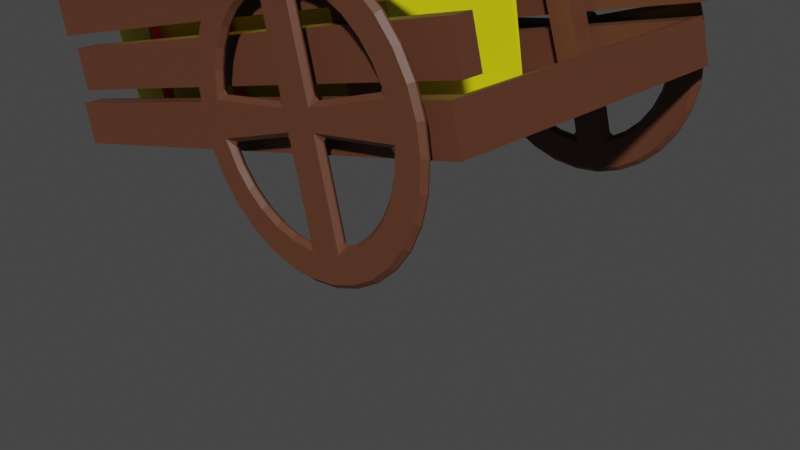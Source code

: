 # Source: wheelbarroe.blend  (saved by Blender 3.4.6; exported with 4.5.12 LTS)
import bpy
from mathutils import Matrix  # noqa: F401  (used for matrix-valued properties, if any)

bpy.ops.wm.read_factory_settings(use_empty=True)
scene = bpy.context.scene
scene.name = 'Scene'

# ---- collections
col_collection = bpy.data.collections.new('Collection'); scene.collection.children.link(col_collection)

# ---- materials (node trees are filled in below, after node groups)
mat_material = bpy.data.materials.new('Material')
mat_material.use_transparent_shadow = False
mat_material_001 = bpy.data.materials.new('Material.001')
mat_material_001.use_transparent_shadow = False
mat_material_002 = bpy.data.materials.new('Material.002')
mat_material_002.use_transparent_shadow = False

# ---- material node trees
mat_material.use_nodes = True; mat_material.node_tree.nodes.clear()
_N = mat_material.node_tree.nodes; _L = mat_material.node_tree.links
n0 = _N.new('ShaderNodeBsdfPrincipled'); n0.name = 'Principled BSDF'; n0.location = (10, 300)
n0.distribution = 'GGX'
n0.subsurface_method = 'RANDOM_WALK_SKIN'
n0.inputs[0].default_value = (0.1132, 0.04022, 0.02074, 1.0)
n0.inputs[3].default_value = 1.45
n0.inputs[27].default_value = (0.0, 0.0, 0.0, 1.0)
n0.inputs[28].default_value = 1.0
n1 = _N.new('ShaderNodeOutputMaterial'); n1.name = 'Material Output'; n1.location = (300, 300)
_L.new(n0.outputs[0], n1.inputs[0])
n1.is_active_output = True
mat_material_001.use_nodes = True; mat_material_001.node_tree.nodes.clear()
_N = mat_material_001.node_tree.nodes; _L = mat_material_001.node_tree.links
n0 = _N.new('ShaderNodeBsdfPrincipled'); n0.name = 'Principled BSDF'; n0.location = (10, 300)
n0.distribution = 'GGX'
n0.subsurface_method = 'RANDOM_WALK_SKIN'
n0.inputs[0].default_value = (0.8, 0.7727, 0.003587, 1.0)
n0.inputs[3].default_value = 1.45
n0.inputs[27].default_value = (0.0, 0.0, 0.0, 1.0)
n0.inputs[28].default_value = 1.0
n1 = _N.new('ShaderNodeOutputMaterial'); n1.name = 'Material Output'; n1.location = (300, 300)
_L.new(n0.outputs[0], n1.inputs[0])
n1.is_active_output = True
mat_material_002.use_nodes = True; mat_material_002.node_tree.nodes.clear()
_N = mat_material_002.node_tree.nodes; _L = mat_material_002.node_tree.links
n0 = _N.new('ShaderNodeBsdfPrincipled'); n0.name = 'Principled BSDF'; n0.location = (10, 300)
n0.distribution = 'GGX'
n0.subsurface_method = 'RANDOM_WALK_SKIN'
n0.inputs[0].default_value = (0.8, 0.0, 0.001791, 1.0)
n0.inputs[3].default_value = 1.45
n0.inputs[27].default_value = (0.0, 0.0, 0.0, 1.0)
n0.inputs[28].default_value = 1.0
n1 = _N.new('ShaderNodeOutputMaterial'); n1.name = 'Material Output'; n1.location = (300, 300)
_L.new(n0.outputs[0], n1.inputs[0])
n1.is_active_output = True

# ---- world
world_world = bpy.data.worlds.new('World'); scene.world = world_world
world_world.use_nodes = True; world_world.node_tree.nodes.clear()
_N = world_world.node_tree.nodes; _L = world_world.node_tree.links
n0 = _N.new('ShaderNodeOutputWorld'); n0.name = 'World Output'; n0.location = (300, 300)
n1 = _N.new('ShaderNodeBackground'); n1.name = 'Background'; n1.location = (10, 300)
n1.inputs[0].default_value = (0.05088, 0.05088, 0.05088, 1.0)
_L.new(n1.outputs[0], n0.inputs[0])
n0.is_active_output = True
world_world.color = (0.05088, 0.05088, 0.05088)
world_world.use_sun_shadow = False
world_world.sun_shadow_jitter_overblur = 0.0

# ---- cameras
cam_camera = bpy.data.cameras.new('Camera')
cam_camera.clip_end = 100.0
cam_camera.ortho_scale = 7.314

# ---- meshes
me_cube = bpy.data.meshes.new('Cube')
me_cube.from_pydata([(-1.0, -15.76, -1.0), (-1.0, -15.76, 1.0), (-1.0, -13.76, -1.0), (-1.0, -13.76, 1.0), (1.0, -15.76, -1.0), (1.0, -15.76, 1.0), (1.0, -13.76, -1.0), (1.0, -13.76, 1.0), (0.4568, -16.98, 0.125), (0.07517, -16.98, -4.724), (0.4568, -16.98, -9.573), (0.8383, -16.98, -4.724), (0.4568, -17.99, 0.125), (0.07517, -17.99, -4.724), (0.4568, -17.99, -9.573), (0.8383, -17.99, -4.724), (0.4568, -17.41, 1.698), (0.4568, -16.98, 1.504), (0.3611, -16.98, 1.385), (0.3582, -17.41, 1.575), (0.2692, -16.98, 1.03), (0.2634, -17.41, 1.209), (0.1845, -16.98, 0.4547), (0.176, -17.41, 0.6157), (0.1102, -16.98, -0.3198), (0.09941, -17.41, -0.1829), (0.04923, -16.98, -1.264), (0.03656, -17.41, -1.156), (0.003933, -16.98, -2.34), (-0.01014, -17.41, -2.266), (-0.02396, -16.98, -3.509), (-0.0389, -17.41, -3.471), (-0.03338, -16.98, -4.724), (-0.04861, -17.41, -4.724), (-0.02396, -16.98, -5.939), (-0.0389, -17.41, -5.977), (0.003933, -16.98, -7.107), (-0.01014, -17.41, -7.181), (0.04923, -16.98, -8.184), (0.03656, -17.41, -8.291), (0.1102, -16.98, -9.128), (0.09941, -17.41, -9.265), (0.1845, -16.98, -9.902), (0.176, -17.41, -10.06), (0.2692, -16.98, -10.48), (0.2634, -17.41, -10.66), (0.3611, -16.98, -10.83), (0.3582, -17.41, -11.02), (0.4568, -16.98, -10.95), (0.4568, -17.41, -11.15), (0.5524, -16.98, -10.83), (0.5553, -17.41, -11.02), (0.6443, -16.98, -10.48), (0.6501, -17.41, -10.66), (0.7291, -16.98, -9.902), (0.7375, -17.41, -10.06), (0.8033, -16.98, -9.128), (0.8141, -17.41, -9.265), (0.8643, -16.98, -8.184), (0.8769, -17.41, -8.291), (0.9096, -16.98, -7.107), (0.9236, -17.41, -7.181), (0.9375, -16.98, -5.939), (0.9524, -17.41, -5.977), (0.9469, -16.98, -4.724), (0.9621, -17.41, -4.724), (0.9375, -16.98, -3.509), (0.9524, -17.41, -3.471), (0.9096, -16.98, -2.34), (0.9236, -17.41, -2.266), (0.8643, -16.98, -1.264), (0.8769, -17.41, -1.156), (0.8033, -16.98, -0.3198), (0.8141, -17.41, -0.1829), (0.7291, -16.98, 0.4547), (0.7375, -17.41, 0.6157), (0.6443, -16.98, 1.03), (0.6501, -17.41, 1.209), (0.5524, -16.98, 1.385), (0.5553, -17.41, 1.575), (0.3678, -17.41, -0.02409), (0.3975, -16.98, 0.2916), (0.3823, -17.41, -0.1608), (0.3107, -17.41, -0.2441), (0.3049, -16.98, -0.06525), (0.2448, -17.41, -0.6922), (0.2363, -16.98, -0.5312), (0.1869, -17.41, -1.295), (0.1762, -16.98, -1.158), (0.1395, -17.41, -2.03), (0.1268, -16.98, -1.922), (0.1042, -17.41, -2.868), (0.09015, -16.98, -2.794), (0.08691, -17.41, -3.593), (0.09762, -17.41, -3.792), (0.06251, -16.98, -3.952), (0.08691, -17.41, -5.854), (0.06251, -16.98, -5.496), (0.09762, -17.41, -5.655), (0.1042, -17.41, -6.579), (0.09015, -16.98, -6.653), (0.1395, -17.41, -7.418), (0.1268, -16.98, -7.525), (0.1869, -17.41, -8.152), (0.1762, -16.98, -8.289), (0.2448, -17.41, -8.755), (0.2363, -16.98, -8.916), (0.3107, -17.41, -9.203), (0.3049, -16.98, -9.382), (0.3678, -17.41, -9.423), (0.3823, -17.41, -9.287), (0.3975, -16.98, -9.739), (0.5457, -17.41, -9.423), (0.516, -16.98, -9.739), (0.5312, -17.41, -9.287), (0.6028, -17.41, -9.203), (0.6086, -16.98, -9.382), (0.6687, -17.41, -8.755), (0.6772, -16.98, -8.916), (0.7266, -17.41, -8.152), (0.7373, -16.98, -8.289), (0.774, -17.41, -7.418), (0.7867, -16.98, -7.525), (0.8093, -17.41, -6.579), (0.8234, -16.98, -6.653), (0.8266, -17.41, -5.854), (0.8159, -17.41, -5.655), (0.851, -16.98, -5.496), (0.8266, -17.41, -3.593), (0.851, -16.98, -3.952), (0.8159, -17.41, -3.792), (0.8093, -17.41, -2.868), (0.8234, -16.98, -2.794), (0.774, -17.41, -2.03), (0.7867, -16.98, -1.922), (0.7266, -17.41, -1.295), (0.7373, -16.98, -1.158), (0.6687, -17.41, -0.6922), (0.6772, -16.98, -0.5312), (0.6028, -17.41, -0.2441), (0.6086, -16.98, -0.06525), (0.5457, -17.41, -0.02409), (0.5312, -17.41, -0.1608), (0.516, -16.98, 0.2916), (0.3823, -17.41, -5.573), (0.3672, -17.41, -5.395), (0.3975, -16.98, -5.173), (0.5312, -17.41, -5.573), (0.516, -16.98, -5.173), (0.5463, -17.41, -5.395), (0.3823, -17.41, -3.876), (0.3975, -16.98, -4.276), (0.3672, -17.41, -4.054), (0.5312, -17.41, -3.876), (0.5463, -17.41, -4.054), (0.516, -16.98, -4.276), (0.4568, -17.99, 1.504), (0.4568, -17.56, 1.698), (0.3582, -17.56, 1.575), (0.3611, -17.99, 1.385), (0.2634, -17.56, 1.209), (0.2692, -17.99, 1.03), (0.176, -17.56, 0.6157), (0.1845, -17.99, 0.4547), (0.09941, -17.56, -0.1829), (0.1102, -17.99, -0.3198), (0.03656, -17.56, -1.156), (0.04923, -17.99, -1.264), (-0.01014, -17.56, -2.266), (0.003933, -17.99, -2.34), (-0.0389, -17.56, -3.471), (-0.02396, -17.99, -3.509), (-0.04861, -17.56, -4.724), (-0.03338, -17.99, -4.724), (-0.0389, -17.56, -5.977), (-0.02396, -17.99, -5.939), (-0.01014, -17.56, -7.181), (0.003933, -17.99, -7.107), (0.03656, -17.56, -8.291), (0.04923, -17.99, -8.184), (0.09941, -17.56, -9.265), (0.1102, -17.99, -9.128), (0.176, -17.56, -10.06), (0.1845, -17.99, -9.902), (0.2634, -17.56, -10.66), (0.2692, -17.99, -10.48), (0.3582, -17.56, -11.02), (0.3611, -17.99, -10.83), (0.4568, -17.56, -11.15), (0.4568, -17.99, -10.95), (0.5553, -17.56, -11.02), (0.5524, -17.99, -10.83), (0.6501, -17.56, -10.66), (0.6443, -17.99, -10.48), (0.7375, -17.56, -10.06), (0.7291, -17.99, -9.902), (0.8141, -17.56, -9.265), (0.8033, -17.99, -9.128), (0.8769, -17.56, -8.291), (0.8643, -17.99, -8.184), (0.9236, -17.56, -7.181), (0.9096, -17.99, -7.107), (0.9524, -17.56, -5.977), (0.9375, -17.99, -5.939), (0.9621, -17.56, -4.724), (0.9469, -17.99, -4.724), (0.9524, -17.56, -3.471), (0.9375, -17.99, -3.509), (0.9236, -17.56, -2.266), (0.9096, -17.99, -2.34), (0.8769, -17.56, -1.156), (0.8643, -17.99, -1.264), (0.8141, -17.56, -0.1829), (0.8033, -17.99, -0.3198), (0.7375, -17.56, 0.6157), (0.7291, -17.99, 0.4547), (0.6501, -17.56, 1.209), (0.6443, -17.99, 1.03), (0.5553, -17.56, 1.575), (0.5524, -17.99, 1.385), (0.3678, -17.56, -0.02409), (0.3823, -17.56, -0.1608), (0.3975, -17.99, 0.2916), (0.3049, -17.99, -0.06525), (0.3107, -17.56, -0.2441), (0.2363, -17.99, -0.5312), (0.2448, -17.56, -0.6922), (0.1762, -17.99, -1.158), (0.1869, -17.56, -1.295), (0.1268, -17.99, -1.922), (0.1395, -17.56, -2.03), (0.09015, -17.99, -2.794), (0.1042, -17.56, -2.868), (0.08691, -17.56, -3.593), (0.06251, -17.99, -3.952), (0.09762, -17.56, -3.792), (0.08691, -17.56, -5.854), (0.09762, -17.56, -5.655), (0.06251, -17.99, -5.496), (0.09015, -17.99, -6.653), (0.1042, -17.56, -6.579), (0.1268, -17.99, -7.525), (0.1395, -17.56, -7.418), (0.1762, -17.99, -8.289), (0.1869, -17.56, -8.152), (0.2363, -17.99, -8.916), (0.2448, -17.56, -8.755), (0.3049, -17.99, -9.382), (0.3107, -17.56, -9.203), (0.3678, -17.56, -9.423), (0.3975, -17.99, -9.739), (0.3823, -17.56, -9.287), (0.5457, -17.56, -9.423), (0.5312, -17.56, -9.287), (0.516, -17.99, -9.739), (0.6086, -17.99, -9.382), (0.6028, -17.56, -9.203), (0.6772, -17.99, -8.916), (0.6687, -17.56, -8.755), (0.7373, -17.99, -8.289), (0.7266, -17.56, -8.152), (0.7867, -17.99, -7.525), (0.774, -17.56, -7.418), (0.8234, -17.99, -6.653), (0.8093, -17.56, -6.579), (0.8266, -17.56, -5.854), (0.851, -17.99, -5.496), (0.8159, -17.56, -5.655), (0.8266, -17.56, -3.593), (0.8159, -17.56, -3.792), (0.851, -17.99, -3.952), (0.8234, -17.99, -2.794), (0.8093, -17.56, -2.868), (0.7867, -17.99, -1.922), (0.774, -17.56, -2.03), (0.7373, -17.99, -1.158), (0.7266, -17.56, -1.295), (0.6772, -17.99, -0.5312), (0.6687, -17.56, -0.6922), (0.6086, -17.99, -0.06525), (0.6028, -17.56, -0.2441), (0.5457, -17.56, -0.02409), (0.516, -17.99, 0.2916), (0.5312, -17.56, -0.1608), (0.3823, -17.56, -5.573), (0.3975, -17.99, -5.173), (0.3672, -17.56, -5.395), (0.5312, -17.56, -5.573), (0.5463, -17.56, -5.395), (0.516, -17.99, -5.173), (0.3823, -17.56, -3.876), (0.3672, -17.56, -4.054), (0.3975, -17.99, -4.276), (0.5312, -17.56, -3.876), (0.516, -17.99, -4.276), (0.5463, -17.56, -4.054), (-0.9458, -15.76, -3.638), (-0.9458, -15.76, -1.638), (-0.9458, -13.76, -3.638), (-0.9458, -13.76, -1.638), (1.054, -15.76, -3.638), (1.054, -15.76, -1.638), (1.054, -13.76, -3.638), (1.054, -13.76, -1.638), (-1.0, -15.76, -6.271), (-1.0, -15.76, -4.271), (-1.0, -13.76, -6.271), (-1.0, -13.76, -4.271), (1.0, -15.76, -6.271), (1.0, -15.76, -4.271), (1.0, -13.76, -6.271), (1.0, -13.76, -4.271), (-0.6671, -13.76, -6.271), (-0.6671, -13.76, -4.271), (-0.6671, -15.76, -6.271), (-0.6671, -15.76, -4.271), (1.0, 0.0, -6.271), (-0.6671, 0.0, -6.271), (1.0, -13.76, -5.971), (-0.6671, -13.76, -5.971), (1.0, 0.0, -5.971), (-0.6671, 0.0, -5.971), (0.5248, -13.74, -6.046), (0.4935, -13.74, 0.9138), (0.5248, -11.57, -6.046), (0.4935, -11.57, 0.9138), (0.6193, -13.74, -5.977), (0.5879, -13.74, 0.9825), (0.6193, -11.57, -5.977), (0.5879, -11.57, 0.9825), (1.0, 0.0, -4.274), (0.9787, -13.76, -4.271), (0.9787, 0.0, -6.271), (0.9787, -13.76, -5.971), (0.9787, 0.0, -5.971), (0.9787, 0.0, -4.274), (0.4721, -15.68, -4.481), (0.4721, -17.04, -4.481), (0.4781, -15.68, -4.507), (0.4781, -17.04, -4.507), (0.4835, -15.68, -4.544), (0.4835, -17.04, -4.544), (0.4883, -15.68, -4.589), (0.4883, -17.04, -4.589), (0.4922, -15.68, -4.642), (0.4922, -17.04, -4.642), (0.4951, -15.68, -4.7), (0.4951, -17.04, -4.7), (0.4969, -15.68, -4.76), (0.4969, -17.04, -4.76), (0.4975, -15.68, -4.821), (0.4975, -17.04, -4.821), (0.4969, -15.68, -4.88), (0.4969, -17.04, -4.88), (0.4951, -15.68, -4.935), (0.4951, -17.04, -4.935), (0.4921, -15.68, -4.984), (0.4921, -17.04, -4.984), (0.4882, -15.68, -5.025), (0.4882, -17.04, -5.025), (0.4834, -15.68, -5.056), (0.4834, -17.04, -5.056), (0.4779, -15.68, -5.076), (0.4779, -17.04, -5.076), (0.4658, -15.68, -5.081), (0.4658, -17.04, -5.081), (0.4597, -15.68, -5.066), (0.4597, -17.04, -5.066), (0.4537, -15.68, -5.039), (0.4537, -17.04, -5.039), (0.4483, -15.68, -5.003), (0.4483, -17.04, -5.003), (0.4435, -15.68, -4.957), (0.4435, -17.04, -4.957), (0.4396, -15.68, -4.905), (0.4396, -17.04, -4.905), (0.4367, -15.68, -4.847), (0.4367, -17.04, -4.847), (0.4349, -15.68, -4.787), (0.4349, -17.04, -4.787), (0.4343, -15.68, -4.726), (0.4343, -17.04, -4.726), (0.4349, -15.68, -4.666), (0.4349, -17.04, -4.666), (0.4367, -15.68, -4.611), (0.4367, -17.04, -4.611), (0.4397, -15.68, -4.563), (0.4397, -17.04, -4.563), (0.4436, -15.68, -4.522), (0.4436, -17.04, -4.522), (0.4484, -15.68, -4.491), (0.4484, -17.04, -4.491), (0.4539, -15.68, -4.471), (0.4539, -17.04, -4.471), (0.4598, -15.68, -4.462), (0.4598, -17.04, -4.462)], [], [(0, 1, 3, 2), (2, 3, 7, 6), (6, 7, 5, 4), (4, 5, 1, 0), (2, 6, 4, 0), (7, 3, 1, 5), (55, 57, 196, 194), (29, 31, 170, 168), (57, 59, 198, 196), (31, 33, 172, 170), (59, 61, 200, 198), (33, 35, 174, 172), (61, 63, 202, 200), (35, 37, 176, 174), (63, 65, 204, 202), (37, 39, 178, 176), (65, 67, 206, 204), (39, 41, 180, 178), (67, 69, 208, 206), (41, 43, 182, 180), (69, 71, 210, 208), (43, 45, 184, 182), (71, 73, 212, 210), (45, 47, 186, 184), (79, 16, 157, 218), (73, 75, 214, 212), (47, 49, 188, 186), (21, 23, 162, 160), (75, 77, 216, 214), (49, 51, 190, 188), (23, 25, 164, 162), (77, 79, 218, 216), (51, 53, 192, 190), (25, 27, 166, 164), (81, 8, 143, 155, 151), (53, 55, 194, 192), (27, 29, 168, 166), (18, 17, 8, 81), (144, 110, 251, 284), (159, 222, 12, 156), (82, 150, 290, 221), (149, 126, 267, 288), (152, 94, 235, 291), (197, 259, 257, 195), (171, 234, 231, 169), (199, 261, 259, 197), (173, 13, 234, 171), (201, 263, 261, 199), (175, 238, 13, 173), (203, 266, 263, 201), (177, 239, 238, 175), (205, 15, 266, 203), (179, 241, 239, 177), (207, 270, 15, 205), (181, 243, 241, 179), (209, 271, 270, 207), (183, 245, 243, 181), (211, 273, 271, 209), (185, 247, 245, 183), (213, 275, 273, 211), (187, 250, 247, 185), (156, 12, 282, 219), (215, 277, 275, 213), (189, 14, 250, 187), (163, 225, 223, 161), (217, 279, 277, 215), (191, 254, 14, 189), (165, 227, 225, 163), (219, 282, 279, 217), (193, 255, 254, 191), (167, 229, 227, 165), (222, 292, 294, 282, 12), (195, 257, 255, 193), (169, 231, 229, 167), (161, 223, 222, 159), (266, 15, 270, 294, 289), (13, 238, 285, 292, 234), (292, 285, 289, 294), (285, 250, 14, 254, 289), (17, 78, 143, 8), (20, 18, 81, 84), (22, 20, 84, 86), (24, 22, 86, 88), (26, 24, 88, 90), (28, 26, 90, 92), (30, 28, 92, 95), (32, 30, 95, 9), (34, 32, 9, 97), (36, 34, 97, 100), (38, 36, 100, 102), (40, 38, 102, 104), (42, 40, 104, 106), (44, 42, 106, 108), (46, 44, 108, 111), (48, 46, 111, 10), (50, 48, 10, 113), (52, 50, 113, 116), (54, 52, 116, 118), (56, 54, 118, 120), (58, 56, 120, 122), (60, 58, 122, 124), (62, 60, 124, 127), (64, 62, 127, 11), (66, 64, 11, 129), (68, 66, 129, 132), (70, 68, 132, 134), (72, 70, 134, 136), (74, 72, 136, 138), (76, 74, 138, 140), (78, 76, 140, 143), (19, 21, 160, 158), (85, 83, 224, 226), (87, 85, 226, 228), (89, 87, 228, 230), (91, 89, 230, 232), (93, 91, 232, 233), (9, 95, 151, 146, 97), (98, 145, 286, 237), (103, 101, 242, 244), (105, 103, 244, 246), (107, 105, 246, 248), (109, 107, 248, 249), (146, 148, 113, 10, 111), (114, 147, 287, 253), (119, 117, 258, 260), (121, 119, 260, 262), (123, 121, 262, 264), (125, 123, 264, 265), (127, 148, 155, 129, 11), (130, 154, 295, 269), (135, 133, 274, 276), (137, 135, 276, 278), (139, 137, 278, 280), (141, 139, 280, 281), (153, 142, 283, 293), (117, 115, 256, 258), (115, 112, 252, 256), (83, 80, 220, 224), (151, 155, 148, 146), (99, 96, 236, 240), (101, 99, 240, 242), (131, 128, 268, 272), (133, 131, 272, 274), (80, 81, 82), (93, 94, 95), (96, 97, 98), (109, 110, 111), (112, 113, 114), (125, 126, 127), (128, 129, 130), (141, 142, 143), (144, 145, 146), (147, 148, 149), (150, 151, 152), (153, 154, 155), (220, 221, 222), (233, 234, 235), (236, 237, 238), (249, 250, 251), (252, 253, 254), (265, 266, 267), (268, 269, 270), (281, 282, 283), (284, 285, 286), (287, 288, 289), (290, 291, 292), (293, 294, 295), (19, 16, 17, 18), (21, 19, 18, 20), (23, 21, 20, 22), (25, 23, 22, 24), (27, 25, 24, 26), (29, 27, 26, 28), (31, 29, 28, 30), (33, 31, 30, 32), (35, 33, 32, 34), (37, 35, 34, 36), (39, 37, 36, 38), (41, 39, 38, 40), (43, 41, 40, 42), (45, 43, 42, 44), (47, 45, 44, 46), (49, 47, 46, 48), (51, 49, 48, 50), (53, 51, 50, 52), (55, 53, 52, 54), (57, 55, 54, 56), (59, 57, 56, 58), (61, 59, 58, 60), (63, 61, 60, 62), (65, 63, 62, 64), (67, 65, 64, 66), (69, 67, 66, 68), (71, 69, 68, 70), (73, 71, 70, 72), (75, 73, 72, 74), (77, 75, 74, 76), (79, 77, 76, 78), (16, 79, 78, 17), (84, 81, 80, 83), (86, 84, 83, 85), (88, 86, 85, 87), (90, 88, 87, 89), (92, 90, 89, 91), (95, 92, 91, 93), (100, 97, 96, 99), (102, 100, 99, 101), (104, 102, 101, 103), (106, 104, 103, 105), (108, 106, 105, 107), (111, 108, 107, 109), (116, 113, 112, 115), (118, 116, 115, 117), (120, 118, 117, 119), (122, 120, 119, 121), (124, 122, 121, 123), (127, 124, 123, 125), (132, 129, 128, 131), (134, 132, 131, 133), (136, 134, 133, 135), (138, 136, 135, 137), (140, 138, 137, 139), (143, 140, 139, 141), (147, 114, 113, 148), (146, 111, 110, 144), (81, 151, 150, 82), (142, 153, 155, 143), (94, 152, 151, 95), (97, 146, 145, 98), (126, 149, 148, 127), (129, 155, 154, 130), (159, 156, 157, 158), (161, 159, 158, 160), (163, 161, 160, 162), (165, 163, 162, 164), (167, 165, 164, 166), (169, 167, 166, 168), (171, 169, 168, 170), (173, 171, 170, 172), (175, 173, 172, 174), (177, 175, 174, 176), (179, 177, 176, 178), (181, 179, 178, 180), (183, 181, 180, 182), (185, 183, 182, 184), (187, 185, 184, 186), (189, 187, 186, 188), (191, 189, 188, 190), (193, 191, 190, 192), (195, 193, 192, 194), (197, 195, 194, 196), (199, 197, 196, 198), (201, 199, 198, 200), (203, 201, 200, 202), (205, 203, 202, 204), (207, 205, 204, 206), (209, 207, 206, 208), (211, 209, 208, 210), (213, 211, 210, 212), (215, 213, 212, 214), (217, 215, 214, 216), (219, 217, 216, 218), (156, 219, 218, 157), (224, 220, 222, 223), (226, 224, 223, 225), (228, 226, 225, 227), (230, 228, 227, 229), (232, 230, 229, 231), (233, 232, 231, 234), (240, 236, 238, 239), (242, 240, 239, 241), (244, 242, 241, 243), (246, 244, 243, 245), (248, 246, 245, 247), (249, 248, 247, 250), (256, 252, 254, 255), (258, 256, 255, 257), (260, 258, 257, 259), (262, 260, 259, 261), (264, 262, 261, 263), (265, 264, 263, 266), (272, 268, 270, 271), (274, 272, 271, 273), (276, 274, 273, 275), (278, 276, 275, 277), (280, 278, 277, 279), (281, 280, 279, 282), (289, 254, 253, 287), (284, 251, 250, 285), (221, 290, 292, 222), (282, 294, 293, 283), (234, 292, 291, 235), (237, 286, 285, 238), (266, 289, 288, 267), (269, 295, 294, 270), (82, 221, 220, 80), (93, 233, 235, 94), (98, 237, 236, 96), (109, 249, 251, 110), (114, 253, 252, 112), (125, 265, 267, 126), (130, 269, 268, 128), (141, 281, 283, 142), (144, 284, 286, 145), (149, 288, 287, 147), (152, 291, 290, 150), (153, 293, 295, 154), (16, 19, 158, 157), (296, 297, 299, 298), (298, 299, 303, 302), (302, 303, 301, 300), (300, 301, 297, 296), (298, 302, 300, 296), (303, 299, 297, 301), (304, 305, 307, 306), (312, 313, 311, 310), (310, 311, 309, 308), (314, 315, 305, 304), (312, 310, 308, 314), (313, 307, 305, 315), (311, 313, 315, 309), (306, 312, 314, 304), (308, 309, 315, 314), (306, 307, 313, 312), (310, 312, 319, 318), (318, 320, 321, 319), (312, 319, 321, 317), (316, 320, 318, 310), (310, 312, 317, 316), (322, 323, 325, 324), (324, 325, 329, 328), (328, 329, 327, 326), (326, 327, 323, 322), (324, 328, 326, 322), (329, 325, 323, 327), (316, 320, 334, 332), (335, 334, 333, 331), (311, 330, 335, 331), (320, 318, 333, 334), (311, 318, 320, 330), (336, 337, 339, 338), (338, 339, 341, 340), (340, 341, 343, 342), (342, 343, 345, 344), (344, 345, 347, 346), (346, 347, 349, 348), (348, 349, 351, 350), (350, 351, 353, 352), (352, 353, 355, 354), (354, 355, 357, 356), (356, 357, 359, 358), (358, 359, 361, 360), (360, 361, 363, 362), (362, 363, 365, 364), (364, 365, 367, 366), (366, 367, 369, 368), (368, 369, 371, 370), (370, 371, 373, 372), (372, 373, 375, 374), (374, 375, 377, 376), (376, 377, 379, 378), (378, 379, 381, 380), (380, 381, 383, 382), (382, 383, 385, 384), (384, 385, 387, 386), (386, 387, 389, 388), (388, 389, 391, 390), (390, 391, 393, 392), (392, 393, 395, 394), (339, 337, 395, 393, 391, 389, 387, 385, 383, 381, 379, 377, 375, 373, 371, 369, 367, 365, 363, 361, 359, 357, 355, 353, 351, 349, 347, 345, 343, 341), (394, 395, 337, 336), (336, 338, 340, 342, 344, 346, 348, 350, 352, 354, 356, 358, 360, 362, 364, 366, 368, 370, 372, 374, 376, 378, 380, 382, 384, 386, 388, 390, 392, 394)])
_uv = me_cube.uv_layers.new(name='UVMap')
_uv.uv.foreach_set('vector', [0.375, 0.0, 0.625, 0.0, 0.625, 0.25, 0.375, 0.25, 0.375, 0.25, 0.625, 0.25, 0.625, 0.5, 0.375, 0.5, 0.375, 0.5, 0.625, 0.5, 0.625, 0.75, 0.375, 0.75, 0.375, 0.75, 0.625, 0.75, 0.625, 1.0, 0.375, 1.0, 0.125, 0.5, 0.375, 0.5, 0.375, 0.75, 0.125, 0.75, 0.625, 0.5, 0.875, 0.5, 0.875, 0.75, 0.625, 0.75, 0.0, 0.0, 0.0, 0.0, 0.0, 0.0, 0.0, 0.0, 0.0, 0.0, 0.0, 0.0, 0.0, 0.0, 0.0, 0.0, 0.0, 0.0, 0.0, 0.0, 0.0, 0.0, 0.0, 0.0, 0.0, 0.0, 0.0, 0.0, 0.0, 0.0, 0.0, 0.0, 0.0, 0.0, 0.0, 0.0, 0.0, 0.0, 0.0, 0.0, 0.0, 0.0, 0.0, 0.0, 0.0, 0.0, 0.0, 0.0, 0.0, 0.0, 0.0, 0.0, 0.0, 0.0, 0.0, 0.0, 0.0, 0.0, 0.0, 0.0, 0.0, 0.0, 0.0, 0.0, 0.0, 0.0, 0.0, 0.0, 0.0, 0.0, 0.0, 0.0, 0.0, 0.0, 0.0, 0.0, 0.0, 0.0, 0.0, 0.0, 0.0, 0.0, 0.0, 0.0, 0.0, 0.0, 0.0, 0.0, 0.0, 0.0, 0.0, 0.0, 0.0, 0.0, 0.0, 0.0, 0.0, 0.0, 0.0, 0.0, 0.0, 0.0, 0.0, 0.0, 0.0, 0.0, 0.0, 0.0, 0.0, 0.0, 0.0, 0.0, 0.0, 0.0, 0.0, 0.0, 0.0, 0.0, 0.0, 0.0, 0.0, 0.0, 0.0, 0.0, 0.0, 0.0, 0.0, 0.0, 0.0, 0.0, 0.0, 0.0, 0.0, 0.0, 0.0, 0.0, 0.0, 0.0, 0.0, 0.0, 0.0, 0.0, 0.0, 0.0, 0.0, 0.0, 0.0, 0.0, 0.0, 0.0, 0.0, 0.0, 0.0, 0.0, 0.0, 0.0, 0.0, 0.0, 0.0, 0.0, 0.0, 0.0, 0.0, 0.0, 0.0, 0.0, 0.0, 0.0, 0.0, 0.0, 0.0, 0.0, 0.0, 0.0, 0.0, 0.0, 0.0, 0.0, 0.0, 0.0, 0.0, 0.0, 0.0, 0.0, 0.0, 0.0, 0.0, 0.0, 0.0, 0.0, 0.0, 0.0, 0.0, 0.0, 0.0, 0.0, 0.0, 0.0, 0.0, 0.0, 0.0, 0.0, 0.0, 0.0, 0.0, 0.0, 0.0, 0.0, 0.0, 0.0, 0.0, 0.0, 0.0, 0.0, 0.0, 0.0, 0.0, 0.0, 0.0, 0.0, 0.0, 0.0, 0.0, 0.0, 0.0, 0.0, 0.0, 0.0, 0.0, 0.0, 0.0, 0.0, 0.0, 0.0, 0.0, 0.0, 0.0, 0.0, 0.0, 0.0, 0.0, 0.0, 0.0, 0.0, 0.0, 0.0, 0.0, 0.0, 0.0, 0.0, 0.0, 0.0, 0.0, 0.0, 0.0, 0.0, 0.0, 0.0, 0.0, 0.0, 0.0, 0.0, 0.0, 0.0, 0.0, 0.0, 0.0, 0.0, 0.0, 0.0, 0.0, 0.0, 0.0, 0.0, 0.0, 0.0, 0.0, 0.0, 0.0, 0.0, 0.0, 0.0, 0.0, 0.0, 0.0, 0.0, 0.0, 0.0, 0.0, 0.0, 0.0, 0.0, 0.0, 0.0, 0.0, 0.0, 0.0, 0.0, 0.0, 0.0, 0.0, 0.0, 0.0, 0.0, 0.0, 0.0, 0.0, 0.0, 0.0, 0.0, 0.0, 0.0, 0.0, 0.0, 0.0, 0.0, 0.0, 0.0, 0.0, 0.0, 0.0, 0.0, 0.0, 0.0, 0.0, 0.0, 0.0, 0.0, 0.0, 0.0, 0.0, 0.0, 0.0, 0.0, 0.0, 0.0, 0.0, 0.0, 0.0, 0.0, 0.0, 0.0, 0.0, 0.0, 0.0, 0.0, 0.0, 0.0, 0.0, 0.0, 0.0, 0.0, 0.0, 0.0, 0.0, 0.0, 0.0, 0.0, 0.0, 0.0, 0.0, 0.0, 0.0, 0.0, 0.0, 0.0, 0.0, 0.0, 0.0, 0.0, 0.0, 0.0, 0.0, 0.0, 0.0, 0.0, 0.0, 0.0, 0.0, 0.0, 0.0, 0.0, 0.0, 0.0, 0.0, 0.0, 0.0, 0.0, 0.0, 0.0, 0.0, 0.0, 0.0, 0.0, 0.0, 0.0, 0.0, 0.0, 0.0, 0.0, 0.0, 0.0, 0.0, 0.0, 0.0, 0.0, 0.0, 0.0, 0.0, 0.0, 0.0, 0.0, 0.0, 0.0, 0.0, 0.0, 0.0, 0.0, 0.0, 0.0, 0.0, 0.0, 0.0, 0.0, 0.0, 0.0, 0.0, 0.0, 0.0, 0.0, 0.0, 0.0, 0.0, 0.0, 0.0, 0.0, 0.0, 0.0, 0.0, 0.0, 0.0, 0.0, 0.0, 0.0, 0.0, 0.0, 0.0, 0.0, 0.0, 0.0, 0.0, 0.0, 0.0, 0.0, 0.0, 0.0, 0.0, 0.0, 0.0, 0.0, 0.0, 0.0, 0.0, 0.0, 0.0, 0.0, 0.0, 0.0, 0.0, 0.0, 0.0, 0.0, 0.0, 0.0, 0.0, 0.0, 0.0, 0.0, 0.0, 0.0, 0.0, 0.0, 0.0, 0.0, 0.0, 0.0, 0.0, 0.0, 0.0, 0.0, 0.0, 0.0, 0.0, 0.0, 0.0, 0.0, 0.0, 0.0, 0.0, 0.0, 0.0, 0.0, 0.0, 0.0, 0.0, 0.0, 0.0, 0.0, 0.0, 0.0, 0.0, 0.0, 0.0, 0.0, 0.0, 0.0, 0.0, 0.0, 0.0, 0.0, 0.0, 0.0, 0.0, 0.0, 0.0, 0.0, 0.0, 0.0, 0.0, 0.0, 0.0, 0.0, 0.0, 0.0, 0.0, 0.0, 0.0, 0.0, 0.0, 0.0, 0.0, 0.0, 0.0, 0.0, 0.0, 0.0, 0.0, 0.0, 0.0, 0.0, 0.0, 0.0, 0.0, 0.0, 0.0, 0.0, 0.0, 0.0, 0.0, 0.0, 0.0, 0.0, 0.0, 0.0, 0.0, 0.0, 0.0, 0.0, 0.0, 0.0, 0.0, 0.0, 0.0, 0.0, 0.0, 0.0, 0.0, 0.0, 0.0, 0.0, 0.0, 0.0, 0.0, 0.0, 0.0, 0.0, 0.0, 0.0, 0.0, 0.0, 0.0, 0.0, 0.0, 0.0, 0.0, 0.0, 0.0, 0.0, 0.0, 0.0, 0.0, 0.0, 0.0, 0.0, 0.0, 0.0, 0.0, 0.0, 0.0, 0.0, 0.0, 0.0, 0.0, 0.0, 0.0, 0.0, 0.0, 0.0, 0.0, 0.0, 0.0, 0.0, 0.0, 0.0, 0.0, 0.0, 0.0, 0.0, 0.0, 0.0, 0.0, 0.0, 0.0, 0.0, 0.0, 0.0, 0.0, 0.0, 0.0, 0.0, 0.0, 0.0, 0.0, 0.0, 0.0, 0.0, 0.0, 0.0, 0.0, 0.0, 0.0, 0.0, 0.0, 0.0, 0.0, 0.0, 0.0, 0.0, 0.0, 0.0, 0.0, 0.0, 0.0, 0.0, 0.0, 0.0, 0.0, 0.0, 0.0, 0.0, 0.0, 0.0, 0.0, 0.0, 0.0, 0.0, 0.0, 0.0, 0.0, 0.0, 0.0, 0.0, 0.0, 0.0, 0.0, 0.0, 0.0, 0.0, 0.0, 0.0, 0.0, 0.0, 0.0, 0.0, 0.0, 0.0, 0.0, 0.0, 0.0, 0.0, 0.0, 0.0, 0.0, 0.0, 0.0, 0.0, 0.0, 0.0, 0.0, 0.0, 0.0, 0.0, 0.0, 0.0, 0.0, 0.0, 0.0, 0.0, 0.0, 0.0, 0.0, 0.0, 0.0, 0.0, 0.0, 0.0, 0.0, 0.0, 0.0, 0.0, 0.0, 0.0, 0.0, 0.0, 0.0, 0.0, 0.0, 0.0, 0.0, 0.0, 0.0, 0.0, 0.0, 0.0, 0.0, 0.0, 0.0, 0.0, 0.0, 0.0, 0.0, 0.0, 0.0, 0.0, 0.0, 0.0, 0.0, 0.0, 0.0, 0.0, 0.0, 0.0, 0.0, 0.0, 0.0, 0.0, 0.0, 0.0, 0.0, 0.0, 0.0, 0.0, 0.0, 0.0, 0.0, 0.0, 0.0, 0.0, 0.0, 0.0, 0.0, 0.0, 0.0, 0.0, 0.0, 0.0, 0.0, 0.0, 0.0, 0.0, 0.0, 0.0, 0.0, 0.0, 0.0, 0.0, 0.0, 0.0, 0.0, 0.0, 0.0, 0.0, 0.0, 0.0, 0.0, 0.0, 0.0, 0.0, 0.0, 0.0, 0.0, 0.0, 0.0, 0.0, 0.0, 0.0, 0.0, 0.0, 0.0, 0.0, 0.0, 0.0, 0.0, 0.0, 0.0, 0.0, 0.0, 0.0, 0.0, 0.0, 0.0, 0.0, 0.0, 0.0, 0.0, 0.0, 0.0, 0.0, 0.0, 0.0, 0.0, 0.0, 0.0, 0.0, 0.0, 0.0, 0.0, 0.0, 0.0, 0.0, 0.0, 0.0, 0.0, 0.0, 0.0, 0.0, 0.0, 0.0, 0.0, 0.0, 0.0, 0.0, 0.0, 0.0, 0.0, 0.0, 0.0, 0.0, 0.0, 0.0, 0.0, 0.0, 0.0, 0.0, 0.0, 0.0, 0.0, 0.0, 0.0, 0.0, 0.0, 0.0, 0.0, 0.0, 0.0, 0.0, 0.0, 0.0, 0.0, 0.0, 0.0, 0.0, 0.0, 0.0, 0.0, 0.0, 0.0, 0.0, 0.0, 0.0, 0.0, 0.0, 0.0, 0.0, 0.0, 0.0, 0.0, 0.0, 0.0, 0.0, 0.0, 0.0, 0.0, 0.0, 0.0, 0.0, 0.0, 0.0, 0.0, 0.0, 0.0, 0.0, 0.0, 0.0, 0.0, 0.0, 0.0, 0.0, 0.0, 0.0, 0.0, 0.0, 0.0, 0.0, 0.0, 0.0, 0.0, 0.0, 0.0, 0.0, 0.0, 0.0, 0.0, 0.0, 0.0, 0.0, 0.0, 0.0, 0.0, 0.0, 0.0, 0.0, 0.0, 0.0, 0.0, 0.0, 0.0, 0.0, 0.0, 0.0, 0.0, 0.0, 0.0, 0.0, 0.0, 0.0, 0.0, 0.0, 0.0, 0.0, 0.0, 0.0, 0.0, 0.0, 0.0, 0.0, 0.0, 0.0, 0.0, 0.0, 0.0, 0.0, 0.0, 0.0, 0.0, 0.0, 0.0, 0.0, 0.0, 0.0, 0.0, 0.0, 0.0, 0.0, 0.0, 0.0, 0.0, 0.0, 0.0, 0.0, 0.0, 0.0, 0.0, 0.0, 0.0, 0.0, 0.0, 0.0, 0.0, 0.0, 0.0, 0.0, 0.0, 0.0, 0.0, 0.0, 0.0, 0.0, 0.0, 0.0, 0.0, 0.0, 0.0, 0.0, 0.0, 0.0, 0.0, 0.0, 0.0, 0.0, 0.0, 0.0, 0.0, 0.0, 0.0, 0.0, 0.0, 0.0, 0.0, 0.0, 0.0, 0.0, 0.0, 0.0, 0.0, 0.0, 0.0, 0.0, 0.0, 0.0, 0.0, 0.0, 0.0, 0.0, 0.0, 0.0, 0.0, 0.0, 0.0, 0.0, 0.0, 0.0, 0.0, 0.0, 0.0, 0.0, 0.0, 0.0, 0.0, 0.0, 0.0, 0.0, 0.0, 0.0, 0.0, 0.0, 0.0, 0.0, 0.0, 0.0, 0.0, 0.0, 0.0, 0.0, 0.0, 0.0, 0.0, 0.0, 0.0, 0.0, 0.0, 0.0, 0.0, 0.0, 0.0, 0.0, 0.0, 0.0, 0.0, 0.0, 0.0, 0.0, 0.0, 0.0, 0.0, 0.0, 0.0, 0.0, 0.0, 0.0, 0.0, 0.0, 0.0, 0.0, 0.0, 0.0, 0.0, 0.0, 0.0, 0.0, 0.0, 0.0, 0.0, 0.0, 0.0, 0.0, 0.0, 0.0, 0.0, 0.0, 0.0, 0.0, 0.0, 0.0, 0.0, 0.0, 0.0, 0.0, 0.0, 0.0, 0.0, 0.0, 0.0, 0.0, 0.0, 0.0, 0.0, 0.0, 0.0, 0.0, 0.0, 0.0, 0.0, 0.0, 0.0, 0.0, 0.0, 0.0, 0.0, 0.0, 0.0, 0.0, 0.0, 0.0, 0.0, 0.0, 0.0, 0.0, 0.0, 0.0, 0.0, 0.0, 0.0, 0.0, 0.0, 0.0, 0.0, 0.0, 0.0, 0.0, 0.0, 0.0, 0.0, 0.0, 0.0, 0.0, 0.0, 0.0, 0.0, 0.0, 0.0, 0.0, 0.0, 0.0, 0.0, 0.0, 0.0, 0.0, 0.0, 0.0, 0.0, 0.0, 0.0, 0.0, 0.0, 0.0, 0.0, 0.0, 0.0, 0.0, 0.0, 0.0, 0.0, 0.0, 0.0, 0.0, 0.0, 0.0, 0.0, 0.0, 0.0, 0.0, 0.0, 0.0, 0.0, 0.0, 0.0, 0.0, 0.0, 0.0, 0.0, 0.0, 0.0, 0.0, 0.0, 0.0, 0.0, 0.0, 0.0, 0.0, 0.0, 0.0, 0.0, 0.0, 0.0, 0.0, 0.0, 0.0, 0.0, 0.0, 0.0, 0.0, 0.0, 0.0, 0.0, 0.0, 0.0, 0.0, 0.0, 0.0, 0.0, 0.0, 0.0, 0.0, 0.0, 0.0, 0.0, 0.0, 0.0, 0.0, 0.0, 0.0, 0.0, 0.0, 0.0, 0.0, 0.0, 0.0, 0.0, 0.0, 0.0, 0.0, 0.0, 0.0, 0.0, 0.0, 0.0, 0.0, 0.0, 0.0, 0.0, 0.0, 0.0, 0.0, 0.0, 0.0, 0.0, 0.0, 0.0, 0.0, 0.0, 0.0, 0.0, 0.0, 0.0, 0.0, 0.0, 0.0, 0.0, 0.0, 0.0, 0.0, 0.0, 0.0, 0.0, 0.0, 0.0, 0.0, 0.0, 0.0, 0.0, 0.0, 0.0, 0.0, 0.0, 0.0, 0.0, 0.0, 0.0, 0.0, 0.0, 0.0, 0.0, 0.0, 0.0, 0.0, 0.0, 0.0, 0.0, 0.0, 0.0, 0.0, 0.0, 0.0, 0.0, 0.0, 0.0, 0.0, 0.0, 0.0, 0.0, 0.0, 0.0, 0.0, 0.0, 0.0, 0.0, 0.0, 0.0, 0.0, 0.0, 0.0, 0.0, 0.0, 0.0, 0.0, 0.0, 0.0, 0.0, 0.0, 0.0, 0.0, 0.0, 0.0, 0.0, 0.0, 0.0, 0.0, 0.0, 0.0, 0.0, 0.0, 0.0, 0.0, 0.0, 0.0, 0.0, 0.0, 0.0, 0.0, 0.0, 0.0, 0.0, 0.0, 0.0, 0.0, 0.0, 0.0, 0.0, 0.0, 0.0, 0.0, 0.0, 0.0, 0.0, 0.0, 0.0, 0.0, 0.0, 0.0, 0.0, 0.0, 0.0, 0.0, 0.0, 0.0, 0.0, 0.0, 0.0, 0.0, 0.0, 0.0, 0.0, 0.0, 0.0, 0.0, 0.0, 0.0, 0.0, 0.0, 0.0, 0.0, 0.0, 0.0, 0.0, 0.0, 0.0, 0.0, 0.0, 0.0, 0.0, 0.0, 0.0, 0.0, 0.0, 0.0, 0.0, 0.0, 0.0, 0.0, 0.0, 0.0, 0.0, 0.0, 0.0, 0.0, 0.0, 0.0, 0.0, 0.0, 0.0, 0.0, 0.0, 0.0, 0.0, 0.0, 0.0, 0.0, 0.0, 0.0, 0.0, 0.0, 0.0, 0.0, 0.0, 0.0, 0.0, 0.0, 0.0, 0.0, 0.0, 0.0, 0.0, 0.0, 0.0, 0.0, 0.0, 0.0, 0.0, 0.0, 0.0, 0.0, 0.0, 0.0, 0.0, 0.0, 0.0, 0.0, 0.0, 0.0, 0.0, 0.0, 0.0, 0.0, 0.0, 0.0, 0.0, 0.0, 0.0, 0.0, 0.0, 0.0, 0.0, 0.0, 0.0, 0.0, 0.0, 0.0, 0.0, 0.0, 0.0, 0.0, 0.0, 0.0, 0.0, 0.0, 0.0, 0.0, 0.0, 0.0, 0.0, 0.0, 0.0, 0.0, 0.0, 0.0, 0.0, 0.0, 0.0, 0.0, 0.0, 0.0, 0.0, 0.0, 0.0, 0.0, 0.0, 0.0, 0.0, 0.0, 0.0, 0.0, 0.0, 0.0, 0.0, 0.0, 0.0, 0.0, 0.0, 0.0, 0.0, 0.0, 0.0, 0.0, 0.0, 0.0, 0.0, 0.0, 0.0, 0.0, 0.0, 0.0, 0.0, 0.0, 0.0, 0.0, 0.0, 0.0, 0.0, 0.0, 0.0, 0.0, 0.0, 0.0, 0.0, 0.0, 0.0, 0.0, 0.0, 0.0, 0.0, 0.0, 0.0, 0.0, 0.0, 0.0, 0.0, 0.0, 0.0, 0.0, 0.0, 0.0, 0.0, 0.0, 0.0, 0.0, 0.0, 0.0, 0.0, 0.0, 0.0, 0.0, 0.0, 0.0, 0.0, 0.0, 0.0, 0.0, 0.0, 0.0, 0.0, 0.0, 0.0, 0.0, 0.0, 0.0, 0.0, 0.0, 0.0, 0.0, 0.0, 0.0, 0.0, 0.0, 0.0, 0.0, 0.0, 0.0, 0.0, 0.0, 0.0, 0.0, 0.0, 0.0, 0.0, 0.0, 0.0, 0.0, 0.0, 0.0, 0.0, 0.0, 0.0, 0.0, 0.0, 0.0, 0.0, 0.0, 0.0, 0.0, 0.0, 0.0, 0.0, 0.0, 0.0, 0.0, 0.0, 0.0, 0.0, 0.0, 0.0, 0.0, 0.0, 0.0, 0.0, 0.0, 0.0, 0.0, 0.0, 0.0, 0.0, 0.0, 0.0, 0.0, 0.0, 0.0, 0.0, 0.0, 0.0, 0.0, 0.0, 0.0, 0.0, 0.0, 0.0, 0.0, 0.0, 0.0, 0.0, 0.0, 0.0, 0.0, 0.0, 0.0, 0.0, 0.0, 0.0, 0.0, 0.0, 0.0, 0.0, 0.0, 0.0, 0.0, 0.0, 0.0, 0.0, 0.0, 0.0, 0.0, 0.0, 0.0, 0.0, 0.0, 0.0, 0.0, 0.0, 0.0, 0.0, 0.0, 0.0, 0.0, 0.0, 0.0, 0.0, 0.0, 0.0, 0.0, 0.0, 0.0, 0.0, 0.0, 0.0, 0.0, 0.0, 0.0, 0.0, 0.0, 0.0, 0.0, 0.0, 0.0, 0.0, 0.0, 0.0, 0.0, 0.0, 0.0, 0.0, 0.0, 0.0, 0.0, 0.0, 0.0, 0.0, 0.0, 0.0, 0.0, 0.0, 0.0, 0.0, 0.0, 0.0, 0.0, 0.0, 0.0, 0.0, 0.0, 0.0, 0.0, 0.0, 0.0, 0.0, 0.0, 0.0, 0.0, 0.0, 0.0, 0.0, 0.0, 0.0, 0.0, 0.0, 0.0, 0.0, 0.0, 0.0, 0.0, 0.0, 0.0, 0.0, 0.0, 0.0, 0.0, 0.0, 0.0, 0.0, 0.0, 0.0, 0.0, 0.0, 0.0, 0.0, 0.0, 0.0, 0.0, 0.0, 0.0, 0.0, 0.0, 0.0, 0.0, 0.0, 0.0, 0.0, 0.0, 0.0, 0.0, 0.0, 0.0, 0.0, 0.0, 0.0, 0.0, 0.0, 0.0, 0.0, 0.0, 0.0, 0.0, 0.0, 0.0, 0.0, 0.0, 0.0, 0.0, 0.0, 0.0, 0.0, 0.0, 0.0, 0.0, 0.0, 0.0, 0.0, 0.0, 0.0, 0.0, 0.0, 0.0, 0.0, 0.0, 0.0, 0.0, 0.0, 0.0, 0.0, 0.0, 0.0, 0.0, 0.0, 0.0, 0.0, 0.0, 0.0, 0.0, 0.0, 0.0, 0.0, 0.0, 0.0, 0.0, 0.0, 0.0, 0.0, 0.0, 0.0, 0.0, 0.0, 0.0, 0.0, 0.0, 0.0, 0.0, 0.0, 0.0, 0.0, 0.0, 0.0, 0.0, 0.0, 0.0, 0.0, 0.0, 0.0, 0.0, 0.0, 0.0, 0.0, 0.0, 0.0, 0.0, 0.0, 0.0, 0.0, 0.0, 0.0, 0.0, 0.0, 0.0, 0.0, 0.0, 0.0, 0.0, 0.0, 0.0, 0.0, 0.0, 0.0, 0.0, 0.0, 0.0, 0.0, 0.0, 0.0, 0.0, 0.0, 0.0, 0.0, 0.0, 0.0, 0.0, 0.0, 0.0, 0.0, 0.0, 0.0, 0.0, 0.0, 0.0, 0.0, 0.0, 0.0, 0.0, 0.0, 0.0, 0.0, 0.0, 0.0, 0.0, 0.0, 0.0, 0.0, 0.0, 0.0, 0.0, 0.0, 0.0, 0.0, 0.0, 0.0, 0.0, 0.0, 0.0, 0.0, 0.0, 0.0, 0.0, 0.0, 0.0, 0.0, 0.0, 0.0, 0.0, 0.0, 0.0, 0.0, 0.0, 0.0, 0.0, 0.0, 0.0, 0.0, 0.0, 0.0, 0.0, 0.0, 0.0, 0.0, 0.0, 0.0, 0.0, 0.0, 0.0, 0.0, 0.0, 0.0, 0.0, 0.0, 0.0, 0.0, 0.0, 0.0, 0.0, 0.0, 0.0, 0.0, 0.0, 0.0, 0.0, 0.0, 0.0, 0.0, 0.0, 0.0, 0.0, 0.0, 0.0, 0.0, 0.0, 0.0, 0.0, 0.0, 0.0, 0.0, 0.0, 0.0, 0.0, 0.0, 0.0, 0.0, 0.0, 0.0, 0.0, 0.0, 0.0, 0.0, 0.0, 0.0, 0.0, 0.0, 0.0, 0.0, 0.0, 0.0, 0.0, 0.0, 0.0, 0.0, 0.0, 0.0, 0.0, 0.0, 0.0, 0.0, 0.0, 0.0, 0.0, 0.0, 0.0, 0.0, 0.0, 0.0, 0.0, 0.0, 0.0, 0.0, 0.0, 0.0, 0.0, 0.0, 0.0, 0.0, 0.0, 0.0, 0.0, 0.0, 0.0, 0.0, 0.0, 0.0, 0.0, 0.0, 0.0, 0.0, 0.0, 0.0, 0.0, 0.0, 0.0, 0.0, 0.0, 0.0, 0.0, 0.0, 0.0, 0.0, 0.0, 0.0, 0.0, 0.0, 0.0, 0.0, 0.0, 0.0, 0.0, 0.0, 0.0, 0.0, 0.0, 0.0, 0.0, 0.0, 0.0, 0.0, 0.0, 0.0, 0.0, 0.0, 0.0, 0.0, 0.0, 0.0, 0.0, 0.0, 0.0, 0.0, 0.0, 0.0, 0.0, 0.0, 0.0, 0.0, 0.0, 0.0, 0.0, 0.0, 0.0, 0.0, 0.0, 0.0, 0.0, 0.0, 0.0, 0.0, 0.0, 0.0, 0.0, 0.0, 0.0, 0.0, 0.0, 0.0, 0.0, 0.0, 0.0, 0.0, 0.0, 0.0, 0.0, 0.0, 0.0, 0.0, 0.0, 0.0, 0.0, 0.0, 0.0, 0.0, 0.0, 0.0, 0.0, 0.0, 0.0, 0.0, 0.0, 0.0, 0.0, 0.0, 0.0, 0.0, 0.0, 0.0, 0.0, 0.0, 0.0, 0.0, 0.0, 0.0, 0.0, 0.0, 0.0, 0.0, 0.0, 0.0, 0.0, 0.0, 0.0, 0.0, 0.0, 0.0, 0.0, 0.0, 0.0, 0.0, 0.0, 0.0, 0.0, 0.0, 0.0, 0.0, 0.0, 0.0, 0.0, 0.0, 0.0, 0.0, 0.0, 0.0, 0.0, 0.0, 0.0, 0.0, 0.0, 0.0, 0.0, 0.0, 0.0, 0.0, 0.0, 0.0, 0.0, 0.0, 0.0, 0.0, 0.0, 0.0, 0.0, 0.0, 0.0, 0.0, 0.0, 0.0, 0.0, 0.0, 0.0, 0.0, 0.0, 0.0, 0.0, 0.0, 0.0, 0.0, 0.0, 0.0, 0.0, 0.0, 0.0, 0.0, 0.0, 0.0, 0.0, 0.0, 0.0, 0.0, 0.0, 0.0, 0.0, 0.0, 0.0, 0.0, 0.0, 0.0, 0.0, 0.0, 0.0, 0.0, 0.0, 0.0, 0.0, 0.0, 0.0, 0.0, 0.0, 0.0, 0.0, 0.0, 0.0, 0.0, 0.0, 0.0, 0.0, 0.0, 0.0, 0.0, 0.0, 0.0, 0.0, 0.0, 0.0, 0.0, 0.0, 0.0, 0.0, 0.0, 0.0, 0.0, 0.0, 0.0, 0.0, 0.0, 0.0, 0.0, 0.0, 0.0, 0.0, 0.0, 0.0, 0.0, 0.0, 0.0, 0.0, 0.0, 0.0, 0.0, 0.0, 0.0, 0.0, 0.0, 0.0, 0.0, 0.0, 0.0, 0.0, 0.0, 0.0, 0.0, 0.0, 0.0, 0.0, 0.0, 0.0, 0.0, 0.0, 0.0, 0.0, 0.0, 0.0, 0.0, 0.0, 0.0, 0.0, 0.0, 0.0, 0.0, 0.0, 0.0, 0.0, 0.0, 0.0, 0.0, 0.0, 0.0, 0.0, 0.0, 0.0, 0.0, 0.0, 0.0, 0.0, 0.0, 0.0, 0.0, 0.0, 0.375, 0.0, 0.625, 0.0, 0.625, 0.25, 0.375, 0.25, 0.375, 0.25, 0.625, 0.25, 0.625, 0.5, 0.375, 0.5, 0.375, 0.5, 0.625, 0.5, 0.625, 0.75, 0.375, 0.75, 0.375, 0.75, 0.625, 0.75, 0.625, 1.0, 0.375, 1.0, 0.125, 0.5, 0.375, 0.5, 0.375, 0.75, 0.125, 0.75, 0.625, 0.5, 0.875, 0.5, 0.875, 0.75, 0.625, 0.75, 0.375, 0.0, 0.625, 0.0, 0.625, 0.25, 0.375, 0.25, 0.375, 0.3293, 0.625, 0.3293, 0.625, 0.5, 0.375, 0.5, 0.375, 0.5, 0.625, 0.5, 0.625, 0.75, 0.375, 0.75, 0.375, 0.9207, 0.625, 0.9207, 0.625, 1.0, 0.375, 1.0, 0.2043, 0.5, 0.375, 0.5, 0.375, 0.75, 0.2043, 0.75, 0.7957, 0.5, 0.875, 0.5, 0.875, 0.75, 0.7957, 0.75, 0.625, 0.5, 0.7957, 0.5, 0.7957, 0.75, 0.625, 0.75, 0.125, 0.5, 0.2043, 0.5, 0.2043, 0.75, 0.125, 0.75, 0.375, 0.75, 0.625, 0.75, 0.625, 0.9207, 0.375, 0.9207, 0.375, 0.25, 0.625, 0.25, 0.625, 0.3293, 0.375, 0.3293, 0.375, 0.5, 0.2043, 0.5, 0.2043, 0.5, 0.375, 0.5, 0.375, 0.5, 0.375, 0.5, 0.375, 0.3293, 0.375, 0.3293, 0.0, 0.0, 0.0, 0.0, 0.0, 0.0, 0.0, 0.0, 0.0, 0.0, 0.0, 0.0, 0.0, 0.0, 0.0, 0.0, 0.0, 0.0, 0.0, 0.0, 0.0, 0.0, 0.0, 0.0, 0.375, 0.0, 0.625, 0.0, 0.625, 0.25, 0.375, 0.25, 0.375, 0.25, 0.625, 0.25, 0.625, 0.5, 0.375, 0.5, 0.375, 0.5, 0.625, 0.5, 0.625, 0.75, 0.375, 0.75, 0.375, 0.75, 0.625, 0.75, 0.625, 1.0, 0.375, 1.0, 0.125, 0.5, 0.375, 0.5, 0.375, 0.75, 0.125, 0.75, 0.625, 0.5, 0.875, 0.5, 0.875, 0.75, 0.625, 0.75, 0.0, 0.0, 0.0, 0.0, 0.0, 0.0, 0.0, 0.0, 0.0, 0.0, 0.0, 0.0, 0.0, 0.0, 0.0, 0.0, 0.0, 0.0, 0.0, 0.0, 0.0, 0.0, 0.0, 0.0, 0.0, 0.0, 0.0, 0.0, 0.0, 0.0, 0.0, 0.0, 0.0, 0.0, 0.375, 0.5, 0.375, 0.5, 0.0, 0.0, 1.0, 0.5, 1.0, 1.0, 0.9688, 1.0, 0.9688, 0.5, 0.9688, 0.5, 0.9688, 1.0, 0.9375, 1.0, 0.9375, 0.5, 0.9375, 0.5, 0.9375, 1.0, 0.9062, 1.0, 0.9062, 0.5, 0.9062, 0.5, 0.9062, 1.0, 0.875, 1.0, 0.875, 0.5, 0.875, 0.5, 0.875, 1.0, 0.8438, 1.0, 0.8438, 0.5, 0.8438, 0.5, 0.8438, 1.0, 0.8125, 1.0, 0.8125, 0.5, 0.8125, 0.5, 0.8125, 1.0, 0.7812, 1.0, 0.7812, 0.5, 0.7812, 0.5, 0.7812, 1.0, 0.75, 1.0, 0.75, 0.5, 0.75, 0.5, 0.75, 1.0, 0.7188, 1.0, 0.7188, 0.5, 0.7188, 0.5, 0.7188, 1.0, 0.6875, 1.0, 0.6875, 0.5, 0.6875, 0.5, 0.6875, 1.0, 0.6562, 1.0, 0.6562, 0.5, 0.6562, 0.5, 0.6562, 1.0, 0.625, 1.0, 0.625, 0.5, 0.625, 0.5, 0.625, 1.0, 0.5938, 1.0, 0.5938, 0.5, 0.5938, 0.5, 0.5938, 1.0, 0.5625, 1.0, 0.5625, 0.5, 0.5312, 0.5, 0.5312, 1.0, 0.5, 1.0, 0.5, 0.5, 0.5, 0.5, 0.5, 1.0, 0.4688, 1.0, 0.4688, 0.5, 0.4688, 0.5, 0.4688, 1.0, 0.4375, 1.0, 0.4375, 0.5, 0.4375, 0.5, 0.4375, 1.0, 0.4062, 1.0, 0.4062, 0.5, 0.4062, 0.5, 0.4062, 1.0, 0.375, 1.0, 0.375, 0.5, 0.375, 0.5, 0.375, 1.0, 0.3438, 1.0, 0.3438, 0.5, 0.3438, 0.5, 0.3438, 1.0, 0.3125, 1.0, 0.3125, 0.5, 0.3125, 0.5, 0.3125, 1.0, 0.2812, 1.0, 0.2812, 0.5, 0.2812, 0.5, 0.2812, 1.0, 0.25, 1.0, 0.25, 0.5, 0.25, 0.5, 0.25, 1.0, 0.2188, 1.0, 0.2188, 0.5, 0.2188, 0.5, 0.2188, 1.0, 0.1875, 1.0, 0.1875, 0.5, 0.1875, 0.5, 0.1875, 1.0, 0.1562, 1.0, 0.1562, 0.5, 0.1562, 0.5, 0.1562, 1.0, 0.125, 1.0, 0.125, 0.5, 0.125, 0.5, 0.125, 1.0, 0.09375, 1.0, 0.09375, 0.5, 0.09375, 0.5, 0.09375, 1.0, 0.0625, 1.0, 0.0625, 0.5, 0.2968, 0.4854, 0.25, 0.49, 0.1582, 0.4717, 0.1167, 0.4496, 0.08029, 0.4197, 0.05045, 0.3833, 0.02827, 0.3418, 0.01461, 0.2968, 0.01, 0.25, 0.01461, 0.2032, 0.02827, 0.1582, 0.05045, 0.1167, 0.08029, 0.08029, 0.1167, 0.05045, 0.1582, 0.02827, 0.2032, 0.01461, 0.25, 0.01, 0.3418, 0.02827, 0.3833, 0.05045, 0.4197, 0.08029, 0.4496, 0.1167, 0.4717, 0.1582, 0.4854, 0.2032, 0.49, 0.25, 0.4854, 0.2968, 0.4717, 0.3418, 0.4496, 0.3833, 0.4197, 0.4197, 0.3833, 0.4496, 0.3418, 0.4717, 0.03125, 0.5, 0.03125, 1.0, 0.0, 1.0, 0.0, 0.5, 0.75, 0.49, 0.7968, 0.4854, 0.8418, 0.4717, 0.8833, 0.4496, 0.9197, 0.4197, 0.9496, 0.3833, 0.9717, 0.3418, 0.9854, 0.2968, 0.99, 0.25, 0.9854, 0.2032, 0.9717, 0.1582, 0.9496, 0.1167, 0.9197, 0.08029, 0.8833, 0.05045, 0.7968, 0.01461, 0.75, 0.01, 0.7032, 0.01461, 0.6582, 0.02827, 0.6167, 0.05045, 0.5803, 0.08029, 0.5504, 0.1167, 0.5283, 0.1582, 0.5146, 0.2032, 0.51, 0.25, 0.5146, 0.2968, 0.5283, 0.3418, 0.5504, 0.3833, 0.5803, 0.4197, 0.6167, 0.4496, 0.7032, 0.4854])
me_cube.materials.append(mat_material)
me_cube.update()
me_cube_001 = bpy.data.meshes.new('Cube.001')
me_cube_001.from_pydata([(-0.9757, -0.9832, -0.9829), (-0.9616, -1.168, 1.027), (-0.9062, 0.9049, -1.036), (-1.09, 1.118, 0.9839), (0.8988, -0.9208, -1.07), (0.9001, -1.052, 1.107), (0.9241, 1.022, -1.119), (0.9831, 1.014, 1.002), (-0.9696, 0.7731, -0.8956), (-1.002, -0.7773, -1.015), (-0.955, -0.9841, 0.9763), (-0.9869, 0.8013, 0.9787), (0.9973, -0.8039, -1.004), (1.022, 0.7848, -0.9982), (0.9705, 0.8764, 0.9593), (1.013, -0.901, 0.8791), (0.342, 0.8837, -1.079), (-0.2622, 0.9665, -0.9755), (-0.4191, 1.036, 1.038), (0.2525, 0.911, 1.019), (-0.2756, -0.9317, -0.9755), (0.2058, -0.9556, -1.137), (0.316, -0.9785, 1.059), (-0.2872, -1.013, 0.9365), (-0.2038, 0.6612, 1.03), (0.3233, 0.7924, 1.025), (-0.3282, -0.8075, 1.012), (0.2211, -0.8603, 1.096), (0.3145, 0.7961, -0.9477), (-0.2583, 0.7673, -1.022), (0.3325, -0.8112, -0.9969), (-0.4066, -0.8975, -1.018)], [], [(8, 11, 3, 2), (16, 19, 7, 6), (12, 15, 5, 4), (20, 23, 1, 0), (30, 12, 4, 21), (26, 10, 1, 23), (18, 3, 11, 24), (24, 11, 10, 26), (16, 6, 13, 28), (28, 13, 12, 30), (6, 7, 14, 13), (13, 14, 15, 12), (0, 1, 10, 9), (9, 10, 11, 8), (8, 29, 31, 9), (29, 28, 30, 31), (2, 17, 29, 8), (17, 16, 28, 29), (14, 25, 27, 15), (25, 24, 26, 27), (7, 19, 25, 14), (19, 18, 24, 25), (15, 27, 22, 5), (27, 26, 23, 22), (9, 31, 20, 0), (31, 30, 21, 20), (4, 5, 22, 21), (21, 22, 23, 20), (2, 3, 18, 17), (17, 18, 19, 16)])
_uv = me_cube_001.uv_layers.new(name='UVMap')
_uv.uv.foreach_set('vector', [0.375, 0.1667, 0.625, 0.1667, 0.625, 0.25, 0.375, 0.25, 0.375, 0.4167, 0.625, 0.4167, 0.625, 0.5, 0.375, 0.5, 0.375, 0.6667, 0.625, 0.6667, 0.625, 0.75, 0.375, 0.75, 0.375, 0.9167, 0.625, 0.9167, 0.625, 1.0, 0.375, 1.0, 0.2917, 0.6667, 0.375, 0.6667, 0.375, 0.75, 0.2917, 0.75, 0.7917, 0.6667, 0.875, 0.6667, 0.875, 0.75, 0.7917, 0.75, 0.7917, 0.5, 0.875, 0.5, 0.875, 0.5833, 0.7917, 0.5833, 0.7917, 0.5833, 0.875, 0.5833, 0.875, 0.6667, 0.7917, 0.6667, 0.2917, 0.5, 0.375, 0.5, 0.375, 0.5833, 0.2917, 0.5833, 0.2917, 0.5833, 0.375, 0.5833, 0.375, 0.6667, 0.2917, 0.6667, 0.375, 0.5, 0.625, 0.5, 0.625, 0.5833, 0.375, 0.5833, 0.375, 0.5833, 0.625, 0.5833, 0.625, 0.6667, 0.375, 0.6667, 0.375, 0.0, 0.625, 0.0, 0.625, 0.08333, 0.375, 0.08333, 0.375, 0.08333, 0.625, 0.08333, 0.625, 0.1667, 0.375, 0.1667, 0.125, 0.5833, 0.2083, 0.5833, 0.2083, 0.6667, 0.125, 0.6667, 0.2083, 0.5833, 0.2917, 0.5833, 0.2917, 0.6667, 0.2083, 0.6667, 0.125, 0.5, 0.2083, 0.5, 0.2083, 0.5833, 0.125, 0.5833, 0.2083, 0.5, 0.2917, 0.5, 0.2917, 0.5833, 0.2083, 0.5833, 0.625, 0.5833, 0.7083, 0.5833, 0.7083, 0.6667, 0.625, 0.6667, 0.7083, 0.5833, 0.7917, 0.5833, 0.7917, 0.6667, 0.7083, 0.6667, 0.625, 0.5, 0.7083, 0.5, 0.7083, 0.5833, 0.625, 0.5833, 0.7083, 0.5, 0.7917, 0.5, 0.7917, 0.5833, 0.7083, 0.5833, 0.625, 0.6667, 0.7083, 0.6667, 0.7083, 0.75, 0.625, 0.75, 0.7083, 0.6667, 0.7917, 0.6667, 0.7917, 0.75, 0.7083, 0.75, 0.125, 0.6667, 0.2083, 0.6667, 0.2083, 0.75, 0.125, 0.75, 0.2083, 0.6667, 0.2917, 0.6667, 0.2917, 0.75, 0.2083, 0.75, 0.375, 0.75, 0.625, 0.75, 0.625, 0.8333, 0.375, 0.8333, 0.375, 0.8333, 0.625, 0.8333, 0.625, 0.9167, 0.375, 0.9167, 0.375, 0.25, 0.625, 0.25, 0.625, 0.3333, 0.375, 0.3333, 0.375, 0.3333, 0.625, 0.3333, 0.625, 0.4167, 0.375, 0.4167])
me_cube_001.materials.append(mat_material_001)
me_cube_001.update()
me_plane = bpy.data.meshes.new('Plane')
me_plane.from_pydata([(-2.661, 0.8633, 1.196), (-2.208, 0.8633, -0.9093), (-2.661, 2.926, 1.196), (-2.208, 2.926, -0.9093), (-2.5, 0.8633, 1.253), (-2.047, 0.8633, -0.8531), (-2.5, 2.926, 1.253), (-2.047, 2.926, -0.8531)], [], [(1, 3, 7, 5), (2, 0, 4, 6), (3, 2, 6, 7), (0, 1, 5, 4)])
_uv = me_plane.uv_layers.new(name='UVMap')
_uv.uv.foreach_set('vector', [0.0, 0.0, 0.0, 0.0, 0.0, 0.0, 0.0, 0.0, 0.0, 0.0, 0.0, 0.0, 0.0, 0.0, 0.0, 0.0, 0.0, 0.0, 0.0, 0.0, 0.0, 0.0, 0.0, 0.0, 0.0, 0.0, 0.0, 0.0, 0.0, 0.0, 0.0, 0.0])
me_plane.materials.append(mat_material_002)
me_plane.update()
me_plane_001 = bpy.data.meshes.new('Plane.001')
me_plane_001.from_pydata([(-0.307, -1.031, 1.025), (0.1459, -1.031, -1.081), (-0.307, 1.031, 1.025), (0.1459, 1.031, -1.081), (-0.1459, -1.031, 1.081), (0.307, -1.031, -1.025), (-0.1459, 1.031, 1.081), (0.307, 1.031, -1.025)], [], [(1, 3, 7, 5), (2, 0, 4, 6), (3, 2, 6, 7), (0, 1, 5, 4)])
_uv = me_plane_001.uv_layers.new(name='UVMap')
_uv.uv.foreach_set('vector', [0.0, 0.0, 0.0, 0.0, 0.0, 0.0, 0.0, 0.0, 0.0, 0.0, 0.0, 0.0, 0.0, 0.0, 0.0, 0.0, 0.0, 0.0, 0.0, 0.0, 0.0, 0.0, 0.0, 0.0, 0.0, 0.0, 0.0, 0.0, 0.0, 0.0, 0.0, 0.0])
me_plane_001.materials.append(mat_material_002)
me_plane_001.update()

# ---- objects
ob_cube = bpy.data.objects.new('Cube', me_cube)
ob_cube_001 = bpy.data.objects.new('Cube.001', me_cube_001)
ob_plane = bpy.data.objects.new('Plane', me_plane)
ob_plane_001 = bpy.data.objects.new('Plane.001', me_plane_001)
ob_camera = bpy.data.objects.new('Camera', cam_camera)

# ---- transforms, parenting, visibility, modifiers, constraints
ob_cube.location = (-1.448, 0.5516, 2.232)
ob_cube.rotation_euler = (0.0, -0.2649, 0.0)
ob_cube.scale = (3.092, 0.1086, 0.2434)
_m = ob_cube.modifiers.new('Mirror', 'MIRROR')
_m.use_axis = (False, True, False)
_m.use_clip = True
ob_cube_001.location = (-2.105, 0.5419, 1.557)
ob_cube_001.rotation_euler = (0.0, -0.2201, 0.0)
ob_cube_001.scale = (2.344, 1.0, 1.0)
_m = ob_cube_001.modifiers.new('Bevel', 'BEVEL')
ob_plane.location = (0.2615, -1.397, 1.413)
_m = ob_plane.modifiers.new('Solidify', 'SOLIDIFY')
_m.thickness = 0.12
_m = ob_plane.modifiers.new('Bevel', 'BEVEL')
ob_plane_001.location = (-3.382, 0.4979, 1.244)
ob_plane_001.scale = (1.087, 1.087, 0.9727)
_m = ob_plane_001.modifiers.new('Solidify', 'SOLIDIFY')
_m.thickness = 0.12
_m = ob_plane_001.modifiers.new('Bevel', 'BEVEL')
ob_camera.location = (7.359, -6.926, 4.958)
ob_camera.rotation_euler = (1.109, 0.0, 0.8149)
ob_camera.lock_rotations_4d = False
ob_camera.empty_display_type = 'ARROWS'
ob_camera.color = (0.0, 0.0, 0.0, 0.0)
ob_camera.display_type = 'WIRE'
ob_camera.lineart.crease_threshold = 0.0

# ---- collection membership
scene.collection.objects.link(ob_cube)
scene.collection.objects.link(ob_cube_001)
scene.collection.objects.link(ob_plane)
scene.collection.objects.link(ob_plane_001)
col_collection.objects.link(ob_camera)

# ---- scene / render settings (as saved in the file)
scene.camera = ob_camera
scene.frame_start = 1; scene.frame_end = 250; scene.frame_set(1)
scene.render.engine = 'BLENDER_EEVEE_NEXT'
scene.cycles.sampling_pattern = 'TABULATED_SOBOL'
scene.cycles.use_light_tree = False
scene.view_settings.view_transform = 'Filmic'
bpy.context.view_layer.update()

# ---- added for rendering (the .blend has no usable light): sun
light_auto_sun = bpy.data.lights.new('AutoSun', 'SUN')
light_auto_sun.energy = 3.0
light_auto_sun.angle = 0.0523599
ob_auto_sun = bpy.data.objects.new('AutoSun', light_auto_sun)
scene.collection.objects.link(ob_auto_sun)
ob_auto_sun.rotation_euler = (0.872665, 0.174533, 0.523599)
bpy.context.view_layer.update()
